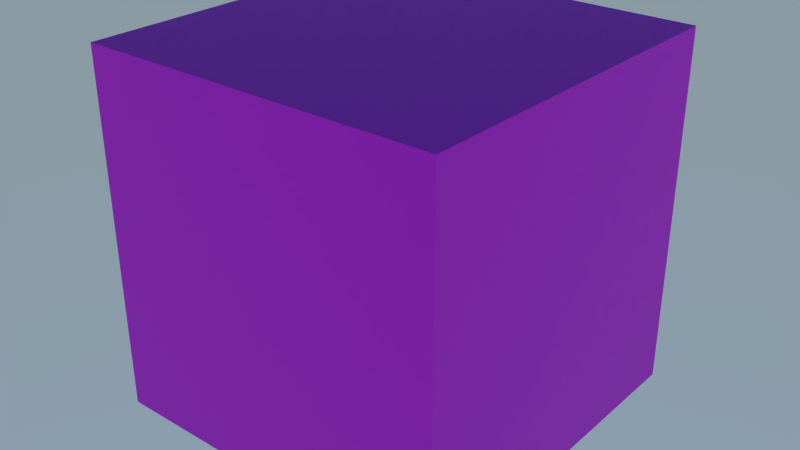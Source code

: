 # Source: box.blend  (saved by Blender 2.80.55; exported with 4.5.12 LTS)
import bpy
from mathutils import Matrix  # noqa: F401  (used for matrix-valued properties, if any)

bpy.ops.wm.read_factory_settings(use_empty=True)
scene = bpy.context.scene
scene.name = 'Scene'

# ---- collections
col_collection_1 = bpy.data.collections.new('Collection 1'); scene.collection.children.link(col_collection_1)

# ---- images (referenced by path relative to the original .blend; pixels are not part of the script)
import os
ASSET_DIR = os.environ.get("B2B_ASSET_DIR", "")  # directory of the original .blend (textures are referenced by path, not embedded)
HERE = os.path.dirname(os.path.abspath(__file__))  # packed textures are extracted next to this script under _unpacked/

def load_image(name, relpath, width, height, colorspace="sRGB"):
    """Load a texture the original file referenced (path relative to the .blend, or extracted next to this script)."""
    p = next((c for c in (os.path.join(HERE, relpath), os.path.join(ASSET_DIR, relpath)) if relpath and os.path.exists(c)), "")
    if p:
        img = bpy.data.images.load(p, check_existing=True)
        img.name = name
    else:  # same state as the original file: an image datablock whose file is absent (Cycles renders it pink)
        img = bpy.data.images.new(name, width, height)
        img.source = "FILE"
        img.filepath = "//" + (relpath or name)
    img.colorspace_settings.name = colorspace
    return img
img_box_jpg_001 = load_image('box.jpg.001', 'box.jpg', 1024, 1024, 'sRGB')
img_box_bumpmap_jpg_001 = load_image('box_bumpmap.jpg.001', 'box_bumpmap.jpg', 1024, 1024, 'sRGB')
img_box_spec_jpg_001 = load_image('box_SPEC.jpg.001', 'box_SPEC.jpg', 1024, 1024, 'sRGB')
img_bake = load_image('bake', 'texturen_complete.png', 1024, 1024, 'sRGB')

# ---- materials (node trees are filled in below, after node groups)
mat_original = bpy.data.materials.new('Original')
mat_original.roughness = 0.25
mat_material = bpy.data.materials.new('Material')
mat_material.roughness = 0.25

# ---- material node trees
mat_original.use_nodes = True; mat_original.node_tree.nodes.clear()
mat_material.use_nodes = True; mat_material.node_tree.nodes.clear()
_N = mat_material.node_tree.nodes; _L = mat_material.node_tree.links
n0 = _N.new('ShaderNodeOutputMaterial'); n0.name = 'Material Output'; n0.location = (300, 300)
n1 = _N.new('ShaderNodeBsdfPrincipled'); n1.name = 'Principled BSDF'; n1.location = (10, 300)
n1.distribution = 'GGX'
n1.subsurface_method = 'BURLEY'
n1.inputs[3].default_value = 1.45
n2 = _N.new('ShaderNodeTexImage'); n2.name = 'Image Texture'; n2.location = (-485, 206)
n2.image = img_bake
_L.new(n1.outputs[0], n0.inputs[0])
_L.new(n2.outputs[0], n1.inputs[0])
n0.is_active_output = True

# ---- world
world_world = bpy.data.worlds.new('World'); scene.world = world_world
world_world.use_nodes = True; world_world.node_tree.nodes.clear()
_N = world_world.node_tree.nodes; _L = world_world.node_tree.links
n0 = _N.new('ShaderNodeOutputWorld'); n0.name = 'World Output'; n0.location = (374, 300)
n1 = _N.new('ShaderNodeTexSky'); n1.name = 'Sky Texture'; n1.location = (-211, 320)
n1.sky_type = 'HOSEK_WILKIE'
n1.turbidity = 1.0
n1.ground_albedo = 1.0
n1.sun_elevation = 1.571
n2 = _N.new('ShaderNodeBackground'); n2.name = 'Background'; n2.location = (26, 311)
_L.new(n2.outputs[0], n0.inputs[0])
_L.new(n1.outputs[0], n2.inputs[0])
n0.is_active_output = True
world_world.color = (0.05088, 0.05088, 0.05088)
world_world.use_sun_shadow = False
world_world.sun_shadow_jitter_overblur = 0.0
world_world.cycles.sampling_method = 'MANUAL'
world_world.cycles.sample_map_resolution = 256
world_world.light_settings.ao_factor = 0.2

# ---- meshes
me_cube = bpy.data.meshes.new('Cube')
me_cube.from_pydata([(1.0, 1.0, -1.0), (1.0, -1.0, -1.0), (-1.0, -1.0, -1.0), (-1.0, 1.0, -1.0), (1.0, 1.0, 1.0), (1.0, -1.0, 1.0), (-1.0, -1.0, 1.0), (-1.0, 1.0, 1.0), (1.0, 1.0, 0.8683), (1.0, -1.0, 0.8683), (-1.0, -1.0, 0.8683), (-1.0, 1.0, 0.8683), (1.0, 1.0, -0.8528), (1.0, -1.0, -0.8528), (-1.0, -1.0, -0.8528), (-1.0, 1.0, -0.8528), (-0.8724, 1.0, -1.0), (-0.8724, -1.0, -1.0), (-0.8724, 1.0, 1.0), (-0.8724, -1.0, 1.0), (-0.8724, -1.0, 0.8683), (-0.8724, 1.0, 0.8683), (-0.8724, 1.0, -0.8528), (-0.8724, -1.0, -0.8528), (0.8619, 1.0, -1.0), (0.8619, -1.0, -1.0), (0.8619, 1.0, 1.0), (0.8619, -1.0, 1.0), (0.8619, -1.0, 0.8683), (0.8619, 1.0, 0.8683), (0.8619, 1.0, -0.8528), (0.8619, -1.0, -0.8528), (1.0, -0.9039, -1.0), (-1.0, -0.9039, -1.0), (1.0, -0.9039, 1.0), (-1.0, -0.9039, 1.0), (1.0, -0.9039, 0.8683), (-1.0, -0.9039, 0.8683), (1.0, -0.9039, -0.8528), (-1.0, -0.9039, -0.8528), (-0.8724, -0.9039, -1.0), (-0.8724, -0.9039, 1.0), (0.8619, -0.9039, -1.0), (0.8619, -0.9039, 1.0), (-1.0, 0.8863, -1.0), (-1.0, 0.8863, 1.0), (-1.0, 0.8863, 0.8683), (-1.0, 0.8863, -0.8528), (-0.8724, 0.8863, -1.0), (0.8619, 0.8863, -1.0), (1.0, 0.8863, -1.0), (1.0, 0.8863, 1.0), (1.0, 0.8863, 0.8683), (1.0, 0.8863, -0.8528), (-0.8724, 0.8863, 1.0), (0.8619, 0.8863, 1.0), (-0.7687, -0.8813, 0.7652), (-0.7687, 0.8799, 0.7652), (-0.7687, 0.8799, -0.7503), (-0.7687, -0.8813, -0.7503), (0.7586, -0.8813, 0.7652), (0.7586, 0.8799, 0.7652), (0.7586, 0.8799, -0.7503), (0.7586, -0.8813, -0.7503), (0.8802, -0.7967, 0.7652), (-0.881, -0.7967, 0.7652), (0.8802, -0.7967, -0.7503), (-0.881, -0.7967, -0.7503), (-0.7687, -0.7967, -0.88), (-0.7687, -0.7967, 0.8812), (0.7586, -0.7967, -0.88), (0.7586, -0.7967, 0.8812), (-0.881, 0.7798, 0.7652), (-0.881, 0.7798, -0.7503), (-0.7687, 0.7798, -0.88), (0.7586, 0.7798, -0.88), (0.8802, 0.7798, 0.7652), (0.8802, 0.7798, -0.7503), (-0.7687, 0.7798, 0.8812), (0.7586, 0.7798, 0.8812)], [], [(40, 17, 2, 33), (41, 35, 6, 19), (36, 34, 5, 9), (20, 19, 6, 10), (46, 45, 7, 11), (22, 16, 3, 15), (38, 36, 9, 13), (23, 20, 10, 14), (47, 46, 11, 15), (18, 21, 11, 7), (21, 22, 15, 11), (32, 38, 13, 1), (17, 23, 14, 2), (44, 47, 15, 3), (42, 25, 17, 40), (43, 41, 19, 27), (28, 27, 19, 20), (30, 24, 16, 22), (42, 40, 68, 70), (26, 29, 21, 18), (29, 30, 62, 61), (25, 31, 23, 17), (32, 1, 25, 42), (34, 43, 27, 5), (9, 5, 27, 28), (12, 0, 24, 30), (13, 9, 28, 31), (4, 8, 29, 26), (8, 12, 30, 29), (1, 13, 31, 25), (48, 40, 33, 44), (54, 45, 35, 41), (52, 51, 34, 36), (10, 6, 35, 37), (53, 52, 76, 77), (14, 10, 37, 39), (50, 53, 38, 32), (2, 14, 39, 33), (21, 29, 61, 57), (38, 53, 77, 66), (50, 32, 42, 49), (51, 55, 43, 34), (37, 35, 45, 46), (48, 49, 75, 74), (33, 39, 47, 44), (16, 48, 44, 3), (18, 7, 45, 54), (8, 4, 51, 52), (12, 8, 52, 53), (0, 12, 53, 50), (24, 49, 48, 16), (26, 18, 54, 55), (0, 50, 49, 24), (4, 26, 55, 51), (63, 60, 56, 59), (61, 62, 58, 57), (77, 76, 64, 66), (75, 70, 68, 74), (79, 78, 69, 71), (67, 65, 72, 73), (31, 28, 60, 63), (49, 42, 70, 75), (36, 38, 66, 64), (47, 39, 67, 73), (55, 54, 78, 79), (54, 41, 69, 78), (30, 22, 58, 62), (52, 36, 64, 76), (28, 20, 56, 60), (41, 43, 71, 69), (39, 37, 65, 67), (40, 48, 74, 68), (46, 47, 73, 72), (22, 21, 57, 58), (37, 46, 72, 65), (43, 55, 79, 71), (20, 23, 59, 56), (23, 31, 63, 59)])
_uv = me_cube.uv_layers.new(name='UVMap')
_uv.uv.foreach_set('vector', [0.4855, 0.9292, 0.4681, 0.9292, 0.4681, 0.9063, 0.4855, 0.9063, 0.4163, 0.9076, 0.4163, 0.9304, 0.3989, 0.9304, 0.3989, 0.9076, 0.4496, 0.93, 0.4496, 0.9064, 0.467, 0.9064, 0.467, 0.93, 0.4743, 0.905, 0.4743, 0.8813, 0.4974, 0.8813, 0.4974, 0.905, 0.9053, 0.7052, 0.9053, 0.6816, 0.9259, 0.6816, 0.9259, 0.7052, 0.3977, 0.8814, 0.3977, 0.9078, 0.3745, 0.9078, 0.3745, 0.8814, 0.9472, 0.6795, 0.9472, 0.9882, 0.9297, 0.9882, 0.9297, 0.6795, 0.0006947, 0.9176, 0.0006946, 0.6088, 0.02385, 0.6088, 0.02385, 0.9176, 0.9758, 0.6584, 0.9758, 0.3497, 0.9964, 0.3497, 0.9964, 0.6584, 0.4729, 0.8813, 0.4729, 0.905, 0.4497, 0.905, 0.4497, 0.8813, 0.04839, 0.6088, 0.04839, 0.9176, 0.02524, 0.9176, 0.02524, 0.6088, 0.9052, 0.8347, 0.9052, 0.8082, 0.9226, 0.8082, 0.9226, 0.8347, 0.35, 0.9078, 0.35, 0.8814, 0.3731, 0.8814, 0.3731, 0.9078, 0.5194, 0.8814, 0.5194, 0.9078, 0.4987, 0.9078, 0.4987, 0.8814, 0.9757, 0.677, 0.9931, 0.677, 0.9931, 0.9881, 0.9757, 0.9881, 0.8798, 0.9907, 0.8798, 0.6795, 0.8973, 0.6795, 0.8973, 0.9907, 0.9039, 0.6609, 0.88, 0.6609, 0.88, 0.3498, 0.9039, 0.3498, 0.8235, 0.3091, 0.8502, 0.3091, 0.8502, 0.6202, 0.8235, 0.6202, 0.2784, 0.6089, 0.2784, 0.92, 0.2566, 0.9014, 0.2566, 0.6274, 0.6127, 0.3091, 0.6366, 0.3091, 0.6366, 0.6202, 0.6127, 0.6202, 0.9328, 0.318, 0.9328, 0.009262, 0.9546, 0.02764, 0.9546, 0.2995, 0.8219, 0.6202, 0.7951, 0.6202, 0.7951, 0.3091, 0.8219, 0.3091, 0.9226, 0.861, 0.9052, 0.861, 0.9052, 0.8362, 0.9226, 0.8362, 0.9226, 0.8625, 0.9226, 0.8872, 0.9052, 0.8872, 0.9052, 0.8625, 0.4483, 0.9061, 0.4244, 0.9061, 0.4244, 0.8814, 0.4483, 0.8814, 0.3485, 0.8814, 0.3485, 0.9078, 0.3234, 0.9078, 0.3234, 0.8814, 0.6888, 0.6178, 0.6888, 0.309, 0.7138, 0.309, 0.7138, 0.6178, 0.3991, 0.8814, 0.423, 0.8814, 0.423, 0.9061, 0.3991, 0.9061, 0.7404, 0.309, 0.7404, 0.6178, 0.7154, 0.6178, 0.7154, 0.309, 0.2969, 0.9078, 0.2969, 0.8814, 0.3219, 0.8814, 0.3219, 0.9078, 0.9285, 0.3501, 0.9285, 0.6712, 0.9054, 0.6712, 0.9054, 0.3501, 0.9315, 0.3308, 0.9083, 0.3308, 0.9083, 0.009635, 0.9315, 0.009635, 0.638, 0.3094, 0.662, 0.3094, 0.662, 0.6306, 0.638, 0.6306, 0.9226, 0.8887, 0.9226, 0.9123, 0.9052, 0.9123, 0.9052, 0.8887, 0.737, 0.6363, 0.737, 0.945, 0.7153, 0.9266, 0.7153, 0.6547, 0.9482, 0.9882, 0.9482, 0.6795, 0.9657, 0.6795, 0.9657, 0.9882, 0.8785, 0.6306, 0.8518, 0.6306, 0.8518, 0.3094, 0.8785, 0.3094, 0.9052, 0.8067, 0.9052, 0.7802, 0.9226, 0.7802, 0.9226, 0.8067, 0.2104, 0.92, 0.2104, 0.6089, 0.2322, 0.6274, 0.2322, 0.9014, 0.09588, 0.9304, 0.09588, 0.6092, 0.1176, 0.6283, 0.1176, 0.9111, 0.767, 0.3094, 0.767, 0.6306, 0.7419, 0.6306, 0.7419, 0.3094, 0.7685, 0.3094, 0.7936, 0.3094, 0.7936, 0.6306, 0.7685, 0.6306, 0.6634, 0.3094, 0.6873, 0.3094, 0.6873, 0.6306, 0.6634, 0.6306, 0.9516, 0.3498, 0.9516, 0.6609, 0.9299, 0.6423, 0.9299, 0.3684, 0.8801, 0.009635, 0.9068, 0.009635, 0.9068, 0.3308, 0.8801, 0.3308, 0.9259, 0.7788, 0.9053, 0.7788, 0.9053, 0.7559, 0.9259, 0.7559, 0.9053, 0.7545, 0.9053, 0.7316, 0.9259, 0.7316, 0.9259, 0.7545, 0.9053, 0.7302, 0.9053, 0.7066, 0.9259, 0.7066, 0.9259, 0.7302, 0.9994, 0.009262, 0.9994, 0.318, 0.9787, 0.318, 0.9787, 0.009262, 0.5206, 0.9078, 0.5206, 0.8814, 0.5412, 0.8814, 0.5412, 0.9078, 0.8516, 0.6495, 0.8722, 0.6495, 0.8722, 0.9607, 0.8516, 0.9607, 0.789, 0.6495, 0.789, 0.9607, 0.7684, 0.9607, 0.7684, 0.6495, 0.585, 0.9061, 0.5644, 0.9061, 0.5644, 0.8814, 0.585, 0.8814, 0.5631, 0.8814, 0.5631, 0.9061, 0.5425, 0.9061, 0.5425, 0.8814, 0.3044, 0.308, 0.5795, 0.308, 0.5795, 0.582, 0.3044, 0.582, 0.5795, 0.8724, 0.3044, 0.8724, 0.3044, 0.5984, 0.5795, 0.5984, 0.8711, 0.2913, 0.596, 0.2913, 0.596, 0.008484, 0.8711, 0.008484, 0.5794, 0.008484, 0.5794, 0.2913, 0.3022, 0.2913, 0.3022, 0.008484, 0.2855, 0.2913, 0.008317, 0.2913, 0.008317, 0.008484, 0.2855, 0.008484, 0.2834, 0.5911, 0.008253, 0.5911, 0.008253, 0.3083, 0.2834, 0.3083, 0.7634, 0.6495, 0.7634, 0.9582, 0.7418, 0.9397, 0.7418, 0.6678, 0.6113, 0.3094, 0.6113, 0.6306, 0.5895, 0.6113, 0.5895, 0.3285, 0.6344, 0.6388, 0.6344, 0.9476, 0.6126, 0.9292, 0.6126, 0.6573, 0.1634, 0.6092, 0.1634, 0.9304, 0.1418, 0.9111, 0.1418, 0.6283, 0.8005, 0.95, 0.8005, 0.6389, 0.822, 0.6575, 0.822, 0.9315, 0.1647, 0.9304, 0.1647, 0.6092, 0.1863, 0.6284, 0.1863, 0.9112, 0.2553, 0.6089, 0.2553, 0.92, 0.2335, 0.9014, 0.2335, 0.6274, 0.09457, 0.6092, 0.09457, 0.9304, 0.07283, 0.9111, 0.07283, 0.6283, 0.9559, 0.3205, 0.9559, 0.009334, 0.9775, 0.02794, 0.9775, 0.3019, 0.8233, 0.95, 0.8233, 0.6389, 0.8449, 0.6574, 0.8449, 0.9314, 0.6596, 0.6495, 0.6596, 0.9582, 0.638, 0.9397, 0.638, 0.6678, 0.04974, 0.9304, 0.04974, 0.6092, 0.07152, 0.6283, 0.07152, 0.9111, 0.5895, 0.9582, 0.5895, 0.6495, 0.6111, 0.6678, 0.6111, 0.9397, 0.7105, 0.6363, 0.7105, 0.945, 0.6887, 0.9266, 0.6887, 0.6547, 0.1189, 0.9304, 0.1189, 0.6092, 0.1405, 0.6283, 0.1405, 0.9111, 0.2091, 0.6092, 0.2091, 0.9304, 0.1876, 0.9112, 0.1876, 0.6284, 0.6633, 0.9582, 0.6633, 0.6495, 0.6849, 0.6678, 0.6849, 0.9397, 0.9529, 0.6609, 0.9529, 0.3498, 0.9745, 0.3683, 0.9745, 0.6423])
me_cube.materials.append(mat_original)
me_cube.use_remesh_preserve_volume = False
me_cube.use_remesh_preserve_attributes = False
me_cube.use_mirror_vertex_groups = False
me_cube.update()
me_cube_001 = bpy.data.meshes.new('Cube.001')
me_cube_001.from_pydata([(-1.0, -1.0, -1.0), (-1.0, -1.0, 1.0), (-1.0, 1.0, -1.0), (-1.0, 1.0, 1.0), (1.0, -1.0, -1.0), (1.0, -1.0, 1.0), (1.0, 1.0, -1.0), (1.0, 1.0, 1.0)], [], [(0, 1, 3, 2), (2, 3, 7, 6), (6, 7, 5, 4), (4, 5, 1, 0), (2, 6, 4, 0), (7, 3, 1, 5)])
_uv = me_cube_001.uv_layers.new(name='UVMap')
_uv.uv.foreach_set('vector', [0.6572, 0.3239, 0.3428, 0.3239, 0.3428, 0.009434, 0.6572, 0.009434, 0.3239, 0.6572, 0.009434, 0.6572, 0.009434, 0.3428, 0.3239, 0.3428, 0.3239, 0.3239, 0.009434, 0.3239, 0.009434, 0.009434, 0.3239, 0.009434, 0.3428, 0.6572, 0.3428, 0.3428, 0.6572, 0.3428, 0.6572, 0.6572, 0.9906, 0.3239, 0.6761, 0.3239, 0.6761, 0.009434, 0.9906, 0.009434, 0.3239, 0.6761, 0.3239, 0.9906, 0.009434, 0.9906, 0.009434, 0.6761])
me_cube_001.materials.append(mat_material)
me_cube_001.use_remesh_preserve_volume = False
me_cube_001.use_remesh_preserve_attributes = False
me_cube_001.use_mirror_vertex_groups = False
me_cube_001.update()

# ---- objects
ob_cube = bpy.data.objects.new('Cube', me_cube)
ob_cube_001 = bpy.data.objects.new('Cube.001', me_cube_001)
_N = mat_original.node_tree.nodes; _L = mat_original.node_tree.links
n0 = _N.new('ShaderNodeOutputMaterial'); n0.name = 'Material Output'; n0.location = (674, 300)
n1 = _N.new('ShaderNodeBsdfPrincipled'); n1.name = 'Principled BSDF'; n1.location = (384, 300)
n1.distribution = 'GGX'
n1.subsurface_method = 'BURLEY'
n1.inputs[3].default_value = 1.45
n2 = _N.new('ShaderNodeTexCoord'); n2.name = 'Texture Coordinate'; n2.location = (-896, 245)
n2.object = ob_cube
n3 = _N.new('ShaderNodeMapping'); n3.name = 'Mapping'; n3.location = (-693, 183)
n4 = _N.new('ShaderNodeNormalMap'); n4.name = 'Normal Map'; n4.location = (171, -158)
n4.hide = True
n5 = _N.new('ShaderNodeTexImage'); n5.name = 'Image Texture'; n5.location = (-234, 324)
n5.hide = True
n5.image = img_box_jpg_001
n6 = _N.new('ShaderNodeTexImage'); n6.name = 'Image Texture.001'; n6.location = (-199, -167)
n6.hide = True
n6.image = img_box_bumpmap_jpg_001
n7 = _N.new('ShaderNodeTexImage'); n7.name = 'Image Texture.002'; n7.location = (-269, 163)
n7.hide = True
n7.image = img_box_spec_jpg_001
_L.new(n1.outputs[0], n0.inputs[0])
_L.new(n2.outputs[2], n3.inputs[0])
_L.new(n3.outputs[0], n5.inputs[0])
_L.new(n5.outputs[0], n1.inputs[0])
_L.new(n6.outputs[0], n4.inputs[1])
_L.new(n4.outputs[0], n1.inputs[5])
_L.new(n3.outputs[0], n6.inputs[0])
_L.new(n3.outputs[0], n7.inputs[0])
_L.new(n7.outputs[0], n1.inputs[13])
n0.is_active_output = True

# ---- transforms, parenting, visibility, modifiers, constraints
ob_cube.location = (0.0, 0.0, 0.0)
ob_cube.lock_rotations_4d = False
ob_cube.empty_display_type = 'ARROWS'
ob_cube.hide_select = True
ob_cube.hide_render = True
ob_cube.lineart.crease_threshold = 0.0
ob_cube_001.location = (0.0, 0.0, 0.0)
ob_cube_001.scale = (1.0, 1.0, 1.0)
ob_cube_001.lineart.crease_threshold = 0.0

# ---- collection membership
col_collection_1.objects.link(ob_cube)
col_collection_1.objects.link(ob_cube_001)

# ---- scene / render settings (as saved in the file)
scene.frame_start = 1; scene.frame_end = 250; scene.frame_set(1)
scene.render.engine = 'CYCLES'
scene.render.resolution_x = 1280
scene.render.resolution_y = 720
scene.render.dither_intensity = 0.0
scene.cycles.use_denoising = False
scene.cycles.samples = 20
scene.cycles.sampling_pattern = 'TABULATED_SOBOL'
scene.cycles.light_sampling_threshold = 0.0
scene.cycles.use_adaptive_sampling = False
scene.cycles.use_light_tree = False
scene.cycles.blur_glossy = 0.0
scene.cycles.volume_bounces = 1
scene.cycles.pixel_filter_type = 'GAUSSIAN'
scene.cycles.sample_clamp_indirect = 0.0
scene.cycles.bake_type = 'DIFFUSE'
scene.view_settings.view_transform = 'Standard'
bpy.context.view_layer.update()

# ---- added for rendering (the .blend has no active camera): camera
cam_auto = bpy.data.cameras.new('AutoCamera')
cam_auto.lens = 50.0
cam_auto.sensor_width = 36.0
cam_auto.clip_end = 1000.0
ob_auto_camera = bpy.data.objects.new('AutoCamera', cam_auto)
scene.collection.objects.link(ob_auto_camera)
ob_auto_camera.location = (3.20545, -3.84654, 2.56436)
ob_auto_camera.rotation_euler = (1.09748, -7.21219e-08, 0.694738)
scene.camera = ob_auto_camera
bpy.context.view_layer.update()
